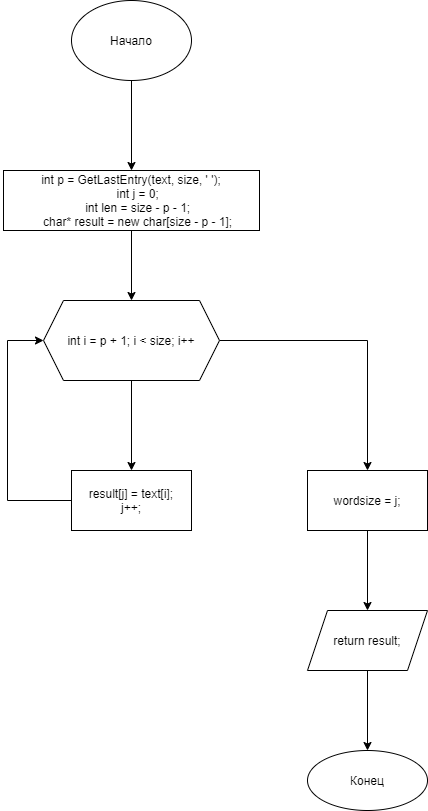

The diagram above was exported from draw.io. Its source (the exported page's mxGraphModel, read from the mxfile embedded in the PNG):
<mxGraphModel dx="1038" dy="649" grid="1" gridSize="10" guides="1" tooltips="1" connect="1" arrows="1" fold="1" page="1" pageScale="1" pageWidth="827" pageHeight="1169" math="0" shadow="0">
  <root>
    <mxCell id="0" />
    <mxCell id="1" parent="0" />
    <mxCell id="K4rNHnNSyaLBC7KFip3i-3" value="" style="edgeStyle=orthogonalEdgeStyle;rounded=0;orthogonalLoop=1;jettySize=auto;html=1;" parent="1" source="K4rNHnNSyaLBC7KFip3i-1" target="K4rNHnNSyaLBC7KFip3i-2" edge="1">
      <mxGeometry relative="1" as="geometry" />
    </mxCell>
    <mxCell id="K4rNHnNSyaLBC7KFip3i-1" value="Начало" style="ellipse;whiteSpace=wrap;html=1;" parent="1" vertex="1">
      <mxGeometry x="354" y="40" width="120" height="80" as="geometry" />
    </mxCell>
    <mxCell id="K4rNHnNSyaLBC7KFip3i-5" value="" style="edgeStyle=orthogonalEdgeStyle;rounded=0;orthogonalLoop=1;jettySize=auto;html=1;" parent="1" source="K4rNHnNSyaLBC7KFip3i-2" target="K4rNHnNSyaLBC7KFip3i-4" edge="1">
      <mxGeometry relative="1" as="geometry" />
    </mxCell>
    <mxCell id="K4rNHnNSyaLBC7KFip3i-2" value="int p = GetLastEntry(text, size, ' ');&#10;    int j = 0;&#10;    int len = size - p - 1;&#10;    char* result = new char[size - p - 1];" style="whiteSpace=wrap;html=1;" parent="1" vertex="1">
      <mxGeometry x="286" y="210" width="256" height="60" as="geometry" />
    </mxCell>
    <mxCell id="K4rNHnNSyaLBC7KFip3i-7" value="" style="edgeStyle=orthogonalEdgeStyle;rounded=0;orthogonalLoop=1;jettySize=auto;html=1;" parent="1" source="K4rNHnNSyaLBC7KFip3i-4" target="K4rNHnNSyaLBC7KFip3i-6" edge="1">
      <mxGeometry relative="1" as="geometry" />
    </mxCell>
    <mxCell id="K4rNHnNSyaLBC7KFip3i-11" value="" style="edgeStyle=orthogonalEdgeStyle;rounded=0;orthogonalLoop=1;jettySize=auto;html=1;" parent="1" source="K4rNHnNSyaLBC7KFip3i-4" target="K4rNHnNSyaLBC7KFip3i-10" edge="1">
      <mxGeometry relative="1" as="geometry" />
    </mxCell>
    <mxCell id="K4rNHnNSyaLBC7KFip3i-4" value="int i = p + 1; i &lt; size; i++" style="shape=hexagon;perimeter=hexagonPerimeter2;whiteSpace=wrap;html=1;fixedSize=1;" parent="1" vertex="1">
      <mxGeometry x="326" y="340" width="176" height="80" as="geometry" />
    </mxCell>
    <mxCell id="K4rNHnNSyaLBC7KFip3i-8" style="edgeStyle=orthogonalEdgeStyle;rounded=0;orthogonalLoop=1;jettySize=auto;html=1;entryX=0;entryY=0.5;entryDx=0;entryDy=0;" parent="1" source="K4rNHnNSyaLBC7KFip3i-6" target="K4rNHnNSyaLBC7KFip3i-4" edge="1">
      <mxGeometry relative="1" as="geometry">
        <Array as="points">
          <mxPoint x="290" y="540" />
          <mxPoint x="290" y="380" />
        </Array>
      </mxGeometry>
    </mxCell>
    <mxCell id="K4rNHnNSyaLBC7KFip3i-6" value="result[j] = text[i];&lt;br&gt;j++;" style="whiteSpace=wrap;html=1;" parent="1" vertex="1">
      <mxGeometry x="354" y="510" width="120" height="60" as="geometry" />
    </mxCell>
    <mxCell id="K4rNHnNSyaLBC7KFip3i-15" value="" style="edgeStyle=orthogonalEdgeStyle;rounded=0;orthogonalLoop=1;jettySize=auto;html=1;" parent="1" source="K4rNHnNSyaLBC7KFip3i-10" target="K4rNHnNSyaLBC7KFip3i-14" edge="1">
      <mxGeometry relative="1" as="geometry" />
    </mxCell>
    <mxCell id="K4rNHnNSyaLBC7KFip3i-10" value="wordsize = j;" style="whiteSpace=wrap;html=1;" parent="1" vertex="1">
      <mxGeometry x="590" y="510" width="120" height="60" as="geometry" />
    </mxCell>
    <mxCell id="K4rNHnNSyaLBC7KFip3i-19" value="" style="edgeStyle=orthogonalEdgeStyle;rounded=0;orthogonalLoop=1;jettySize=auto;html=1;" parent="1" source="K4rNHnNSyaLBC7KFip3i-14" target="K4rNHnNSyaLBC7KFip3i-18" edge="1">
      <mxGeometry relative="1" as="geometry" />
    </mxCell>
    <mxCell id="K4rNHnNSyaLBC7KFip3i-14" value="return result;" style="shape=parallelogram;perimeter=parallelogramPerimeter;whiteSpace=wrap;html=1;fixedSize=1;" parent="1" vertex="1">
      <mxGeometry x="590" y="650" width="120" height="60" as="geometry" />
    </mxCell>
    <mxCell id="K4rNHnNSyaLBC7KFip3i-18" value="Конец" style="ellipse;whiteSpace=wrap;html=1;" parent="1" vertex="1">
      <mxGeometry x="590" y="790" width="120" height="60" as="geometry" />
    </mxCell>
  </root>
</mxGraphModel>